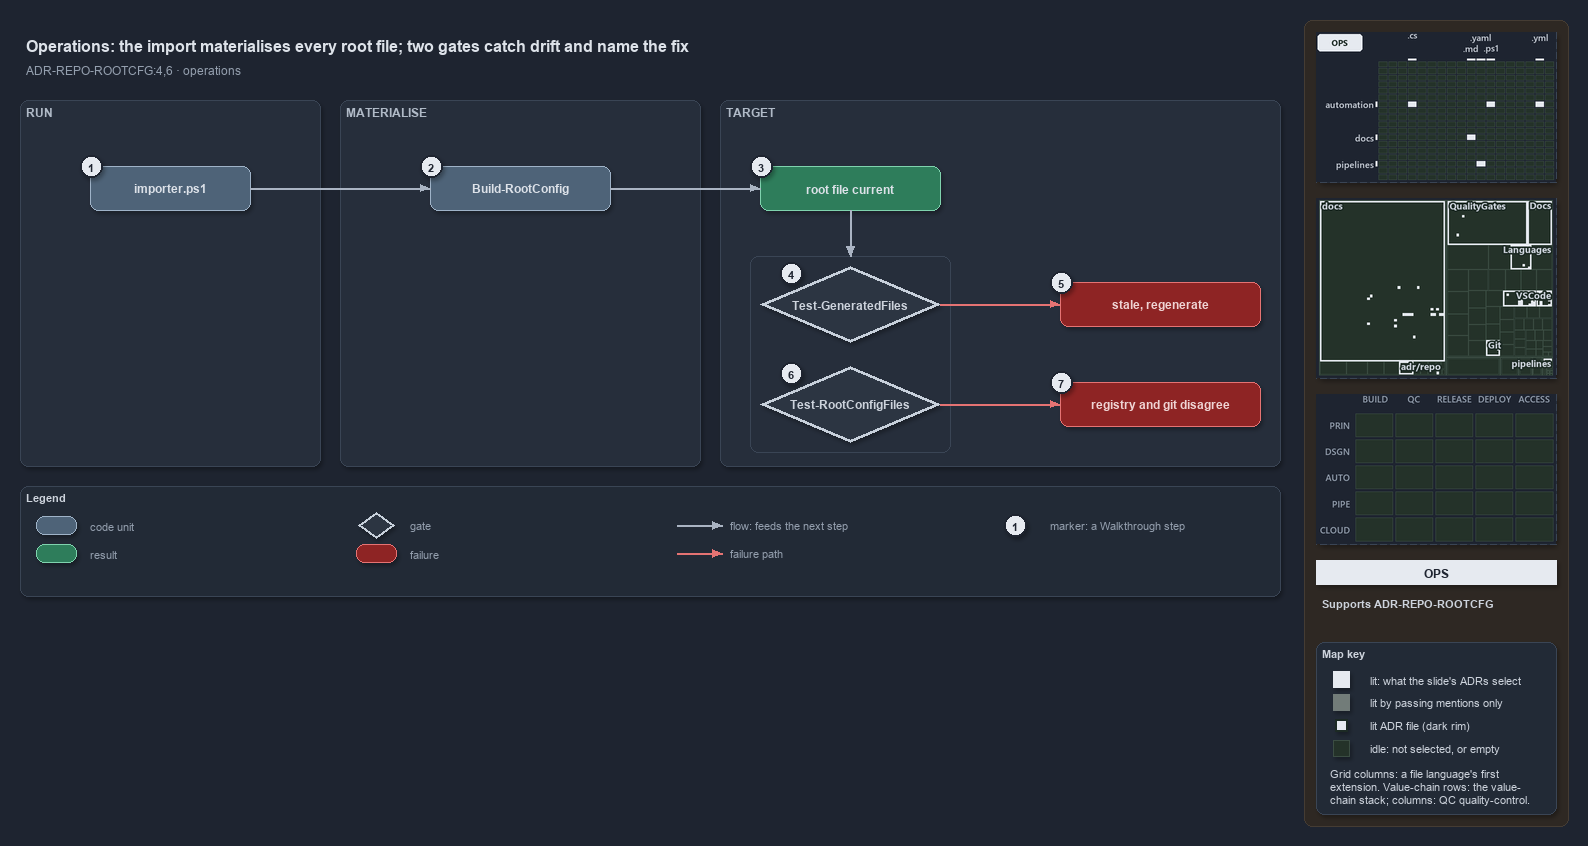

The diagram above was exported from draw.io. Its source (the exported page's mxGraphModel, read from the mxfile embedded in the PNG):
<mxGraphModel dx="1024" dy="768" grid="0" gridSize="10" guides="1" tooltips="1" connect="1" arrows="1" fold="1" page="1" pageScale="1" pageWidth="1572" pageHeight="640" background="#1E2430" math="0" shadow="1">
  <root>
    <mxCell id="0" />
    <mxCell id="1" parent="0" />
    <mxCell id="sidebar-bg" value="" style="rounded=1;arcSize=2;html=1;fillColor=#2E2823;strokeColor=#453C33;shadow=0;" vertex="1" parent="1">
      <mxGeometry x="1304" y="4" width="264" height="806" as="geometry" />
    </mxCell>
    <mxCell id="title" value="Operations: the import materialises every root file; two gates catch drift and name the fix" style="text;html=1;align=left;verticalAlign=middle;fontSize=16;fontStyle=1;fontColor=#DDE2E9;" vertex="1" parent="1">
      <mxGeometry x="20" y="14" width="1260" height="30" as="geometry" />
    </mxCell>
    <mxCell id="subtitle" value="ADR-REPO-ROOTCFG:4,6 &amp;#183; operations" style="text;html=1;align=left;verticalAlign=middle;fontSize=12;fontColor=#949FAE;" vertex="1" parent="1">
      <mxGeometry x="20" y="44" width="1240" height="20" as="geometry" />
    </mxCell>
    <mxCell id="band-run" value="RUN" style="rounded=1;html=1;arcSize=3;fillColor=#262E3B;strokeColor=#3A4555;verticalAlign=top;align=left;spacingLeft=8;fontStyle=1;fontSize=12;fontColor=#B0BAC7;" vertex="1" parent="1">
      <mxGeometry x="20" y="84" width="300" height="366" as="geometry" />
    </mxCell>
    <mxCell id="band-write" value="MATERIALISE" style="rounded=1;html=1;arcSize=3;fillColor=#262E3B;strokeColor=#3A4555;verticalAlign=top;align=left;spacingLeft=8;fontStyle=1;fontSize=12;fontColor=#B0BAC7;" vertex="1" parent="1">
      <mxGeometry x="340" y="84" width="360" height="366" as="geometry" />
    </mxCell>
    <mxCell id="band-target" value="TARGET" style="rounded=1;html=1;arcSize=3;fillColor=#262E3B;strokeColor=#3A4555;verticalAlign=top;align=left;spacingLeft=8;fontStyle=1;fontSize=12;fontColor=#B0BAC7;" vertex="1" parent="1">
      <mxGeometry x="720" y="84" width="560" height="366" as="geometry" />
    </mxCell>
    <mxCell id="c-importer" value="&lt;b&gt;importer.ps1&lt;/b&gt;" style="rounded=1;whiteSpace=wrap;html=1;arcSize=20;fillColor=#4E6378;strokeColor=#9FB3C8;fontColor=#DDE2E9;fontSize=12;" vertex="1" parent="1">
      <mxGeometry x="90" y="150" width="160" height="44" as="geometry" />
    </mxCell>
    <mxCell id="c-build" value="&lt;b&gt;Build-RootConfig&lt;/b&gt;" style="rounded=1;whiteSpace=wrap;html=1;arcSize=20;fillColor=#4E6378;strokeColor=#9FB3C8;fontColor=#DDE2E9;fontSize=12;" vertex="1" parent="1">
      <mxGeometry x="430" y="150" width="180" height="44" as="geometry" />
    </mxCell>
    <mxCell id="r-current" value="&lt;b&gt;root file current&lt;/b&gt;" style="rounded=1;whiteSpace=wrap;html=1;arcSize=20;fillColor=#2E7D5B;strokeColor=#7FD3AE;fontColor=#DDE2E9;fontSize=12;" vertex="1" parent="1">
      <mxGeometry x="760" y="150" width="180" height="44" as="geometry" />
    </mxCell>
    <mxCell id="frame-gates" value="" style="rounded=1;html=1;arcSize=6;fillColor=none;strokeColor=#3A4555;" vertex="1" parent="1">
      <mxGeometry x="750" y="240" width="200" height="196" as="geometry" />
    </mxCell>
    <mxCell id="g-drift" value="&lt;b&gt;Test-GeneratedFiles&lt;/b&gt;" style="rhombus;whiteSpace=wrap;html=1;fillColor=#2C3542;strokeColor=#C7D0DB;strokeWidth=3;fontColor=#CDD3DC;fontSize=12;" vertex="1" parent="1">
      <mxGeometry x="760" y="250" width="180" height="76" as="geometry" />
    </mxCell>
    <mxCell id="x-stale" value="&lt;b&gt;stale, regenerate&lt;/b&gt;" style="rounded=1;whiteSpace=wrap;html=1;arcSize=20;fillColor=#8E2424;strokeColor=#E57373;fontColor=#EFD4D4;fontSize=12;" vertex="1" parent="1">
      <mxGeometry x="1060" y="266" width="200" height="44" as="geometry" />
    </mxCell>
    <mxCell id="g-integrity" value="&lt;b&gt;Test-RootConfigFiles&lt;/b&gt;" style="rhombus;whiteSpace=wrap;html=1;fillColor=#2C3542;strokeColor=#C7D0DB;strokeWidth=3;fontColor=#CDD3DC;fontSize=12;" vertex="1" parent="1">
      <mxGeometry x="760" y="350" width="180" height="76" as="geometry" />
    </mxCell>
    <mxCell id="x-disagree" value="&lt;b&gt;registry and git disagree&lt;/b&gt;" style="rounded=1;whiteSpace=wrap;html=1;arcSize=20;fillColor=#8E2424;strokeColor=#E57373;fontColor=#EFD4D4;fontSize=12;" vertex="1" parent="1">
      <mxGeometry x="1060" y="366" width="200" height="44" as="geometry" />
    </mxCell>
    <mxCell id="port-frame-t" value="" style="text;html=1;strokeColor=none;fillColor=none;" vertex="1" parent="1">
      <mxGeometry x="850" y="240" width="1" height="1" as="geometry" />
    </mxCell>
    <mxCell id="e-importer-build" value="" style="edgeStyle=orthogonalEdgeStyle;rounded=1;html=1;fontSize=10;fontColor=#CDD3DC;endArrow=block;strokeColor=#AAB4C3;shadow=0;" edge="1" parent="1" source="c-importer" target="c-build">
      <mxGeometry relative="1" as="geometry" />
    </mxCell>
    <mxCell id="e-build-current" value="" style="edgeStyle=orthogonalEdgeStyle;rounded=1;html=1;fontSize=10;fontColor=#CDD3DC;endArrow=block;strokeColor=#AAB4C3;shadow=0;" edge="1" parent="1" source="c-build" target="r-current">
      <mxGeometry relative="1" as="geometry" />
    </mxCell>
    <mxCell id="e-current-gates" value="" style="edgeStyle=orthogonalEdgeStyle;rounded=1;html=1;fontSize=10;fontColor=#CDD3DC;endArrow=block;strokeColor=#AAB4C3;shadow=0;" edge="1" parent="1" source="r-current" target="port-frame-t">
      <mxGeometry relative="1" as="geometry" />
    </mxCell>
    <mxCell id="e-drift-stale" value="" style="edgeStyle=orthogonalEdgeStyle;rounded=1;html=1;endArrow=block;strokeColor=#E57373;shadow=0;fontColor=#CDD3DC;" edge="1" parent="1" source="g-drift" target="x-stale">
      <mxGeometry relative="1" as="geometry" />
    </mxCell>
    <mxCell id="e-integrity-disagree" value="" style="edgeStyle=orthogonalEdgeStyle;rounded=1;html=1;endArrow=block;strokeColor=#E57373;shadow=0;fontColor=#CDD3DC;" edge="1" parent="1" source="g-integrity" target="x-disagree">
      <mxGeometry relative="1" as="geometry" />
    </mxCell>
    <mxCell id="mark-1" value="1" style="ellipse;html=1;fillColor=#E6EAF0;strokeColor=#1E2430;strokeWidth=2;fontColor=#1E2430;fontStyle=1;fontSize=11;" vertex="1" parent="1">
      <mxGeometry x="80" y="139" width="22" height="22" as="geometry" />
    </mxCell>
    <mxCell id="mark-2" value="2" style="ellipse;html=1;fillColor=#E6EAF0;strokeColor=#1E2430;strokeWidth=2;fontColor=#1E2430;fontStyle=1;fontSize=11;" vertex="1" parent="1">
      <mxGeometry x="420" y="139" width="22" height="22" as="geometry" />
    </mxCell>
    <mxCell id="mark-3" value="3" style="ellipse;html=1;fillColor=#E6EAF0;strokeColor=#1E2430;strokeWidth=2;fontColor=#1E2430;fontStyle=1;fontSize=11;" vertex="1" parent="1">
      <mxGeometry x="750" y="139" width="22" height="22" as="geometry" />
    </mxCell>
    <mxCell id="mark-4" value="4" style="ellipse;html=1;fillColor=#E6EAF0;strokeColor=#1E2430;strokeWidth=2;fontColor=#1E2430;fontStyle=1;fontSize=11;" vertex="1" parent="1">
      <mxGeometry x="780" y="246" width="22" height="22" as="geometry" />
    </mxCell>
    <mxCell id="mark-5" value="5" style="ellipse;html=1;fillColor=#E6EAF0;strokeColor=#1E2430;strokeWidth=2;fontColor=#1E2430;fontStyle=1;fontSize=11;" vertex="1" parent="1">
      <mxGeometry x="1050" y="255" width="22" height="22" as="geometry" />
    </mxCell>
    <mxCell id="mark-6" value="6" style="ellipse;html=1;fillColor=#E6EAF0;strokeColor=#1E2430;strokeWidth=2;fontColor=#1E2430;fontStyle=1;fontSize=11;" vertex="1" parent="1">
      <mxGeometry x="780" y="346" width="22" height="22" as="geometry" />
    </mxCell>
    <mxCell id="mark-7" value="7" style="ellipse;html=1;fillColor=#E6EAF0;strokeColor=#1E2430;strokeWidth=2;fontColor=#1E2430;fontStyle=1;fontSize=11;" vertex="1" parent="1">
      <mxGeometry x="1050" y="355" width="22" height="22" as="geometry" />
    </mxCell>
    <mxCell id="legend" value="&lt;b&gt;Legend&lt;/b&gt;" style="rounded=1;whiteSpace=wrap;html=1;arcSize=6;fillColor=#222A36;strokeColor=#3A4555;align=left;verticalAlign=top;spacing=8;fontSize=11;fontColor=#CDD3DC;" vertex="1" parent="1">
      <mxGeometry x="20" y="470" width="1260" height="110" as="geometry" />
    </mxCell>
    <mxCell id="lg-0" value="" style="rounded=1;html=1;arcSize=20;fillColor=#4E6378;strokeColor=#9FB3C8;" vertex="1" parent="1">
      <mxGeometry x="36" y="500" width="40" height="18" as="geometry" />
    </mxCell>
    <mxCell id="lg-0-t" value="code unit" style="text;html=1;align=left;verticalAlign=middle;fontSize=11;fontColor=#949FAE;" vertex="1" parent="1">
      <mxGeometry x="84" y="499" width="270" height="20" as="geometry" />
    </mxCell>
    <mxCell id="lg-1" value="" style="rounded=1;html=1;arcSize=20;fillColor=#2E7D5B;strokeColor=#7FD3AE;" vertex="1" parent="1">
      <mxGeometry x="36" y="528" width="40" height="18" as="geometry" />
    </mxCell>
    <mxCell id="lg-1-t" value="result" style="text;html=1;align=left;verticalAlign=middle;fontSize=11;fontColor=#949FAE;" vertex="1" parent="1">
      <mxGeometry x="84" y="527" width="270" height="20" as="geometry" />
    </mxCell>
    <mxCell id="lg-2" value="" style="rhombus;html=1;fillColor=#2C3542;strokeColor=#C7D0DB;strokeWidth=2;fontColor=#CDD3DC;" vertex="1" parent="1">
      <mxGeometry x="358" y="496" width="36" height="26" as="geometry" />
    </mxCell>
    <mxCell id="lg-2-t" value="gate" style="text;html=1;align=left;verticalAlign=middle;fontSize=11;fontColor=#949FAE;" vertex="1" parent="1">
      <mxGeometry x="404" y="499" width="270" height="20" as="geometry" />
    </mxCell>
    <mxCell id="lg-3" value="" style="rounded=1;html=1;arcSize=20;fillColor=#8E2424;strokeColor=#E57373;" vertex="1" parent="1">
      <mxGeometry x="356" y="528" width="40" height="18" as="geometry" />
    </mxCell>
    <mxCell id="lg-3-t" value="failure" style="text;html=1;align=left;verticalAlign=middle;fontSize=11;fontColor=#949FAE;" vertex="1" parent="1">
      <mxGeometry x="404" y="527" width="270" height="20" as="geometry" />
    </mxCell>
    <mxCell id="lg-4-a" value="" style="text;html=1;strokeColor=none;fillColor=none;" vertex="1" parent="1">
      <mxGeometry x="676" y="509" width="1" height="1" as="geometry" />
    </mxCell>
    <mxCell id="lg-4-b" value="" style="text;html=1;strokeColor=none;fillColor=none;" vertex="1" parent="1">
      <mxGeometry x="722" y="509" width="1" height="1" as="geometry" />
    </mxCell>
    <mxCell id="lg-4-e" value="" style="edgeStyle=orthogonalEdgeStyle;rounded=1;html=1;fontSize=10;fontColor=#CDD3DC;endArrow=block;strokeColor=#AAB4C3;shadow=0;" edge="1" parent="1" source="lg-4-a" target="lg-4-b">
      <mxGeometry relative="1" as="geometry" />
    </mxCell>
    <mxCell id="lg-4-t" value="flow: feeds the next step" style="text;html=1;align=left;verticalAlign=middle;fontSize=11;fontColor=#949FAE;" vertex="1" parent="1">
      <mxGeometry x="724" y="499" width="270" height="20" as="geometry" />
    </mxCell>
    <mxCell id="lg-5-a" value="" style="text;html=1;strokeColor=none;fillColor=none;" vertex="1" parent="1">
      <mxGeometry x="676" y="537" width="1" height="1" as="geometry" />
    </mxCell>
    <mxCell id="lg-5-b" value="" style="text;html=1;strokeColor=none;fillColor=none;" vertex="1" parent="1">
      <mxGeometry x="722" y="537" width="1" height="1" as="geometry" />
    </mxCell>
    <mxCell id="lg-5-e" value="" style="edgeStyle=orthogonalEdgeStyle;rounded=1;html=1;endArrow=block;strokeColor=#E57373;shadow=0;fontColor=#CDD3DC;" edge="1" parent="1" source="lg-5-a" target="lg-5-b">
      <mxGeometry relative="1" as="geometry" />
    </mxCell>
    <mxCell id="lg-5-t" value="failure path" style="text;html=1;align=left;verticalAlign=middle;fontSize=11;fontColor=#949FAE;" vertex="1" parent="1">
      <mxGeometry x="724" y="527" width="270" height="20" as="geometry" />
    </mxCell>
    <mxCell id="lg-6" value="1" style="ellipse;html=1;fillColor=#E6EAF0;strokeColor=#1E2430;strokeWidth=2;fontColor=#1E2430;fontStyle=1;fontSize=11;" vertex="1" parent="1">
      <mxGeometry x="1004" y="498" width="22" height="22" as="geometry" />
    </mxCell>
    <mxCell id="lg-6-t" value="marker: a Walkthrough step" style="text;html=1;align=left;verticalAlign=middle;fontSize=11;fontColor=#949FAE;" vertex="1" parent="1">
      <mxGeometry x="1044" y="499" width="270" height="20" as="geometry" />
    </mxCell>
    <mxCell id="minimap-grid" value="" style="shape=image;imageAspect=0;rounded=1;arcSize=4;whiteSpace=wrap;html=1;fillColor=#262E3B;strokeColor=#3A4555;dashed=1;fontColor=#949FAE;fontSize=11;image=data:image/png,(base64 omitted: 10672 chars);" vertex="1" parent="1">
      <mxGeometry x="1316" y="16" width="240" height="150" as="geometry" />
    </mxCell>
    <mxCell id="minimap-tree" value="" style="shape=image;imageAspect=0;rounded=1;arcSize=4;whiteSpace=wrap;html=1;fillColor=#262E3B;strokeColor=#3A4555;dashed=1;fontColor=#949FAE;fontSize=11;image=data:image/png,(base64 omitted: 21980 chars);" vertex="1" parent="1">
      <mxGeometry x="1316" y="182" width="240" height="180" as="geometry" />
    </mxCell>
    <mxCell id="minimap-chain" value="" style="shape=image;imageAspect=0;rounded=1;arcSize=4;whiteSpace=wrap;html=1;fillColor=#262E3B;strokeColor=#3A4555;dashed=1;fontColor=#949FAE;fontSize=11;image=data:image/png,(base64 omitted: 11912 chars);" vertex="1" parent="1">
      <mxGeometry x="1316" y="378" width="240" height="150" as="geometry" />
    </mxCell>
    <mxCell id="lens-badge" value="OPS" style="rounded=0;whiteSpace=wrap;html=1;align=center;verticalAlign=middle;fontSize=12;fontStyle=1;fontColor=#1E2430;fillColor=#E6EAF0;strokeColor=none;" vertex="1" parent="1">
      <mxGeometry x="1316" y="544" width="240" height="24" as="geometry" />
    </mxCell>
    <mxCell id="supports" value="&lt;b&gt;Supports&lt;/b&gt; ADR-REPO-ROOTCFG" style="text;html=1;whiteSpace=wrap;align=left;verticalAlign=top;fontSize=11;fontColor=#CDD3DC;" vertex="1" parent="1">
      <mxGeometry x="1316" y="576" width="240" height="38" as="geometry" />
    </mxCell>
    <mxCell id="mapkey" value="&lt;b&gt;Map key&lt;/b&gt;" style="rounded=1;arcSize=6;whiteSpace=wrap;html=1;align=left;verticalAlign=top;fontSize=11;fontColor=#CDD3DC;fillColor=#222A36;strokeColor=#3A4555;spacingLeft=8;spacingTop=2;" vertex="1" parent="1">
      <mxGeometry x="1316" y="626" width="240" height="172" as="geometry" />
    </mxCell>
    <mxCell id="mapkey-lit" value="" style="rounded=0;html=1;fillColor=#E6EAF0;strokeColor=#E6EAF0;" vertex="1" parent="1">
      <mxGeometry x="1333.0" y="655.0" width="16" height="16" as="geometry" />
    </mxCell>
    <mxCell id="mapkey-lit-text" value="lit: what the slide's ADRs select" style="text;html=1;align=left;verticalAlign=middle;fontSize=11;fontColor=#CDD3DC;" vertex="1" parent="1">
      <mxGeometry x="1364" y="653" width="184" height="20" as="geometry" />
    </mxCell>
    <mxCell id="mapkey-touched" value="" style="rounded=0;html=1;fillColor=#727C79;strokeColor=#727C79;" vertex="1" parent="1">
      <mxGeometry x="1333.0" y="678.0" width="16" height="16" as="geometry" />
    </mxCell>
    <mxCell id="mapkey-touched-text" value="lit by passing mentions only" style="text;html=1;align=left;verticalAlign=middle;fontSize=11;fontColor=#CDD3DC;" vertex="1" parent="1">
      <mxGeometry x="1364" y="676" width="184" height="20" as="geometry" />
    </mxCell>
    <mxCell id="mapkey-adr" value="" style="rounded=0;html=1;fillColor=#E6EAF0;strokeColor=#1C2A24;strokeWidth=2;" vertex="1" parent="1">
      <mxGeometry x="1335.0" y="703.0" width="12" height="12" as="geometry" />
    </mxCell>
    <mxCell id="mapkey-adr-text" value="lit ADR file (dark rim)" style="text;html=1;align=left;verticalAlign=middle;fontSize=11;fontColor=#CDD3DC;" vertex="1" parent="1">
      <mxGeometry x="1364" y="699" width="184" height="20" as="geometry" />
    </mxCell>
    <mxCell id="mapkey-idle" value="" style="rounded=0;html=1;fillColor=#243229;strokeColor=#3B4D43;" vertex="1" parent="1">
      <mxGeometry x="1333.0" y="724.0" width="16" height="16" as="geometry" />
    </mxCell>
    <mxCell id="mapkey-idle-text" value="idle: not selected, or empty" style="text;html=1;align=left;verticalAlign=middle;fontSize=11;fontColor=#CDD3DC;" vertex="1" parent="1">
      <mxGeometry x="1364" y="722" width="184" height="20" as="geometry" />
    </mxCell>
    <mxCell id="mapkey-codes" value="Grid columns: a file language's first&lt;br&gt;extension. Value-chain rows: the value-&lt;br&gt;chain stack; columns: QC quality-control." style="text;html=1;align=left;verticalAlign=top;whiteSpace=wrap;fontSize=11;fontColor=#CDD3DC;" vertex="1" parent="1">
      <mxGeometry x="1324" y="746" width="224" height="46" as="geometry" />
    </mxCell>
  </root>
</mxGraphModel>